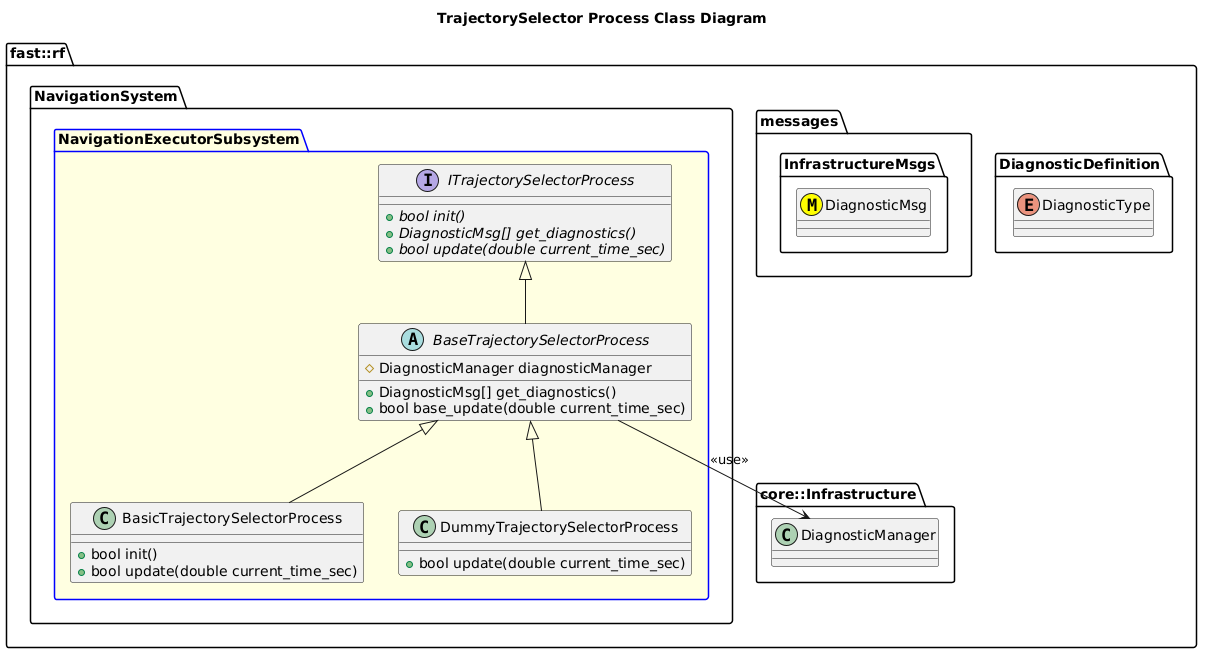

The diagram above was rendered by PlantUML. Its source (embedded in the PNG):
@startuml
title TrajectorySelector Process Class Diagram

namespace fast::rf {
  namespace DiagnosticDefinition {
    enum DiagnosticType
  }
  namespace messages {
    namespace InfrastructureMsgs {
      class DiagnosticMsg <<(M,#FFFF00)>>
    }
  }
  namespace core::Infrastructure {
    class DiagnosticManager
  }
  namespace NavigationSystem {
    package NavigationExecutorSubsystem #LightYellow;line:blue {
        interface ITrajectorySelectorProcess  {
          +{abstract} bool init()
          +{abstract} DiagnosticMsg[] get_diagnostics()
          +{abstract} bool update(double current_time_sec)
        }
        abstract BaseTrajectorySelectorProcess {
          +DiagnosticMsg[] get_diagnostics()
          +bool base_update(double current_time_sec)
          #DiagnosticManager diagnosticManager

        }
        BaseTrajectorySelectorProcess -up-|> ITrajectorySelectorProcess
        BaseTrajectorySelectorProcess --> DiagnosticManager: <<use>>
        class BasicTrajectorySelectorProcess {
          +bool init()
          +bool update(double current_time_sec)
        }
        BasicTrajectorySelectorProcess -up-|> BaseTrajectorySelectorProcess
        class DummyTrajectorySelectorProcess {
          +bool update(double current_time_sec)
        }
        DummyTrajectorySelectorProcess -up-|> BaseTrajectorySelectorProcess
    }
  }
}
@enduml